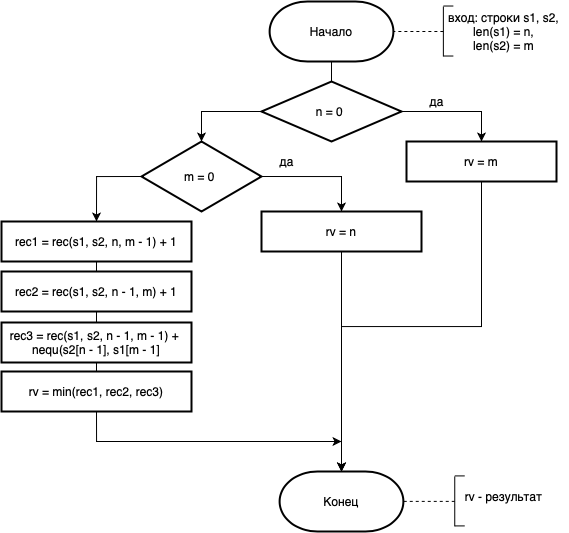

The diagram above was exported from draw.io. Its source (the exported page's mxGraphModel, read from the mxfile embedded in the PNG):
<mxGraphModel dx="1004" dy="636" grid="1" gridSize="10" guides="1" tooltips="1" connect="1" arrows="1" fold="1" page="1" pageScale="1" pageWidth="827" pageHeight="1169" math="0" shadow="0">
  <root>
    <mxCell id="0" />
    <mxCell id="1" parent="0" />
    <mxCell id="iw0TH2nkiD_WssG1gyYy-1" value="Начало" style="strokeWidth=2;html=1;shape=mxgraph.flowchart.terminator;whiteSpace=wrap;" vertex="1" parent="1">
      <mxGeometry x="318.13" width="123.75" height="60" as="geometry" />
    </mxCell>
    <mxCell id="iw0TH2nkiD_WssG1gyYy-2" value="" style="endArrow=none;html=1;" edge="1" parent="1">
      <mxGeometry width="50" height="50" relative="1" as="geometry">
        <mxPoint x="491.87" y="55" as="sourcePoint" />
        <mxPoint x="491.87" y="5" as="targetPoint" />
      </mxGeometry>
    </mxCell>
    <mxCell id="iw0TH2nkiD_WssG1gyYy-3" value="" style="endArrow=none;html=1;" edge="1" parent="1">
      <mxGeometry width="50" height="50" relative="1" as="geometry">
        <mxPoint x="501.87" y="4.519999999999982" as="sourcePoint" />
        <mxPoint x="491.87" y="4.519999999999982" as="targetPoint" />
      </mxGeometry>
    </mxCell>
    <mxCell id="iw0TH2nkiD_WssG1gyYy-4" value="" style="endArrow=none;html=1;" edge="1" parent="1">
      <mxGeometry width="50" height="50" relative="1" as="geometry">
        <mxPoint x="491.87" y="54.51999999999998" as="sourcePoint" />
        <mxPoint x="501.87" y="54.51999999999998" as="targetPoint" />
      </mxGeometry>
    </mxCell>
    <mxCell id="iw0TH2nkiD_WssG1gyYy-5" value="вход: строки s1, s2,&lt;br&gt;len(s1) = n,&lt;br&gt;len(s2) = m" style="text;html=1;align=center;verticalAlign=middle;resizable=0;points=[];autosize=1;strokeColor=none;fillColor=none;" vertex="1" parent="1">
      <mxGeometry x="486.62" y="5" width="130" height="50" as="geometry" />
    </mxCell>
    <mxCell id="iw0TH2nkiD_WssG1gyYy-6" value="" style="endArrow=none;dashed=1;html=1;entryX=1;entryY=0.5;entryDx=0;entryDy=0;entryPerimeter=0;" edge="1" parent="1" target="iw0TH2nkiD_WssG1gyYy-1">
      <mxGeometry width="50" height="50" relative="1" as="geometry">
        <mxPoint x="491.87" y="30" as="sourcePoint" />
        <mxPoint x="441.87" y="5" as="targetPoint" />
      </mxGeometry>
    </mxCell>
    <mxCell id="iw0TH2nkiD_WssG1gyYy-34" style="edgeStyle=orthogonalEdgeStyle;rounded=0;orthogonalLoop=1;jettySize=auto;html=1;exitX=0;exitY=0.5;exitDx=0;exitDy=0;" edge="1" parent="1" source="iw0TH2nkiD_WssG1gyYy-7" target="iw0TH2nkiD_WssG1gyYy-8">
      <mxGeometry relative="1" as="geometry" />
    </mxCell>
    <mxCell id="iw0TH2nkiD_WssG1gyYy-35" style="edgeStyle=orthogonalEdgeStyle;rounded=0;orthogonalLoop=1;jettySize=auto;html=1;exitX=1;exitY=0.5;exitDx=0;exitDy=0;entryX=0.5;entryY=0;entryDx=0;entryDy=0;" edge="1" parent="1" source="iw0TH2nkiD_WssG1gyYy-7" target="iw0TH2nkiD_WssG1gyYy-10">
      <mxGeometry relative="1" as="geometry" />
    </mxCell>
    <mxCell id="iw0TH2nkiD_WssG1gyYy-7" value="n = 0&amp;nbsp;" style="rhombus;whiteSpace=wrap;html=1;strokeWidth=2;" vertex="1" parent="1">
      <mxGeometry x="310" y="80" width="140" height="60" as="geometry" />
    </mxCell>
    <mxCell id="iw0TH2nkiD_WssG1gyYy-30" style="edgeStyle=orthogonalEdgeStyle;rounded=0;orthogonalLoop=1;jettySize=auto;html=1;exitX=0;exitY=0.5;exitDx=0;exitDy=0;entryX=0.5;entryY=0;entryDx=0;entryDy=0;" edge="1" parent="1" source="iw0TH2nkiD_WssG1gyYy-8" target="iw0TH2nkiD_WssG1gyYy-22">
      <mxGeometry relative="1" as="geometry" />
    </mxCell>
    <mxCell id="iw0TH2nkiD_WssG1gyYy-36" style="edgeStyle=orthogonalEdgeStyle;rounded=0;orthogonalLoop=1;jettySize=auto;html=1;exitX=1;exitY=0.5;exitDx=0;exitDy=0;" edge="1" parent="1" source="iw0TH2nkiD_WssG1gyYy-8" target="iw0TH2nkiD_WssG1gyYy-9">
      <mxGeometry relative="1" as="geometry" />
    </mxCell>
    <mxCell id="iw0TH2nkiD_WssG1gyYy-8" value="m = 0&amp;nbsp;" style="rhombus;whiteSpace=wrap;html=1;strokeWidth=2;" vertex="1" parent="1">
      <mxGeometry x="190" y="140" width="120" height="70" as="geometry" />
    </mxCell>
    <mxCell id="iw0TH2nkiD_WssG1gyYy-40" style="edgeStyle=orthogonalEdgeStyle;rounded=0;orthogonalLoop=1;jettySize=auto;html=1;exitX=0.5;exitY=1;exitDx=0;exitDy=0;" edge="1" parent="1" source="iw0TH2nkiD_WssG1gyYy-9" target="iw0TH2nkiD_WssG1gyYy-37">
      <mxGeometry relative="1" as="geometry" />
    </mxCell>
    <mxCell id="iw0TH2nkiD_WssG1gyYy-9" value="rv = n" style="rounded=0;whiteSpace=wrap;html=1;strokeWidth=2;" vertex="1" parent="1">
      <mxGeometry x="310" y="210" width="160" height="40" as="geometry" />
    </mxCell>
    <mxCell id="iw0TH2nkiD_WssG1gyYy-41" style="edgeStyle=orthogonalEdgeStyle;rounded=0;orthogonalLoop=1;jettySize=auto;html=1;exitX=0.5;exitY=1;exitDx=0;exitDy=0;" edge="1" parent="1" source="iw0TH2nkiD_WssG1gyYy-10" target="iw0TH2nkiD_WssG1gyYy-37">
      <mxGeometry relative="1" as="geometry" />
    </mxCell>
    <mxCell id="iw0TH2nkiD_WssG1gyYy-10" value="rv = m" style="rounded=0;whiteSpace=wrap;html=1;strokeWidth=2;" vertex="1" parent="1">
      <mxGeometry x="455" y="140" width="150" height="40" as="geometry" />
    </mxCell>
    <mxCell id="iw0TH2nkiD_WssG1gyYy-15" value="да" style="text;html=1;align=center;verticalAlign=middle;resizable=0;points=[];autosize=1;strokeColor=none;fillColor=none;" vertex="1" parent="1">
      <mxGeometry x="470" y="90" width="30" height="20" as="geometry" />
    </mxCell>
    <mxCell id="iw0TH2nkiD_WssG1gyYy-21" value="да" style="text;html=1;align=center;verticalAlign=middle;resizable=0;points=[];autosize=1;strokeColor=none;fillColor=none;" vertex="1" parent="1">
      <mxGeometry x="320" y="150" width="30" height="20" as="geometry" />
    </mxCell>
    <mxCell id="iw0TH2nkiD_WssG1gyYy-22" value="rec1 = rec(s1, s2, n, m - 1) + 1" style="rounded=0;whiteSpace=wrap;html=1;absoluteArcSize=1;arcSize=14;strokeWidth=2;" vertex="1" parent="1">
      <mxGeometry x="50" y="220" width="190" height="40" as="geometry" />
    </mxCell>
    <mxCell id="iw0TH2nkiD_WssG1gyYy-23" value="rec2 = rec(s1, s2, n - 1, m) + 1" style="rounded=0;whiteSpace=wrap;html=1;absoluteArcSize=1;arcSize=14;strokeWidth=2;" vertex="1" parent="1">
      <mxGeometry x="50" y="270" width="190" height="40" as="geometry" />
    </mxCell>
    <mxCell id="iw0TH2nkiD_WssG1gyYy-24" value="rec3 = rec(s1, s2, n - 1, m - 1) +&amp;nbsp;&lt;br&gt;nequ(s2[n - 1], s1[m - 1]" style="rounded=0;whiteSpace=wrap;html=1;absoluteArcSize=1;arcSize=14;strokeWidth=2;" vertex="1" parent="1">
      <mxGeometry x="50" y="321" width="190" height="40" as="geometry" />
    </mxCell>
    <mxCell id="iw0TH2nkiD_WssG1gyYy-25" value="" style="endArrow=none;html=1;" edge="1" parent="1" source="iw0TH2nkiD_WssG1gyYy-23" target="iw0TH2nkiD_WssG1gyYy-22">
      <mxGeometry width="50" height="50" relative="1" as="geometry">
        <mxPoint x="180" y="390" as="sourcePoint" />
        <mxPoint x="230" y="340" as="targetPoint" />
      </mxGeometry>
    </mxCell>
    <mxCell id="iw0TH2nkiD_WssG1gyYy-26" value="" style="endArrow=none;html=1;entryX=0.5;entryY=1;entryDx=0;entryDy=0;exitX=0.5;exitY=0;exitDx=0;exitDy=0;" edge="1" parent="1" source="iw0TH2nkiD_WssG1gyYy-24" target="iw0TH2nkiD_WssG1gyYy-23">
      <mxGeometry width="50" height="50" relative="1" as="geometry">
        <mxPoint x="180" y="390" as="sourcePoint" />
        <mxPoint x="230" y="340" as="targetPoint" />
      </mxGeometry>
    </mxCell>
    <mxCell id="iw0TH2nkiD_WssG1gyYy-39" style="edgeStyle=orthogonalEdgeStyle;rounded=0;orthogonalLoop=1;jettySize=auto;html=1;exitX=0.5;exitY=1;exitDx=0;exitDy=0;" edge="1" parent="1" source="iw0TH2nkiD_WssG1gyYy-31" target="iw0TH2nkiD_WssG1gyYy-37">
      <mxGeometry relative="1" as="geometry" />
    </mxCell>
    <mxCell id="iw0TH2nkiD_WssG1gyYy-31" value="rv = min(rec1, rec2, rec3)" style="rounded=0;whiteSpace=wrap;html=1;strokeWidth=2;" vertex="1" parent="1">
      <mxGeometry x="50" y="370" width="190" height="40" as="geometry" />
    </mxCell>
    <mxCell id="iw0TH2nkiD_WssG1gyYy-32" value="" style="endArrow=none;html=1;entryX=0.5;entryY=1;entryDx=0;entryDy=0;" edge="1" parent="1" source="iw0TH2nkiD_WssG1gyYy-31" target="iw0TH2nkiD_WssG1gyYy-24">
      <mxGeometry width="50" height="50" relative="1" as="geometry">
        <mxPoint x="250" y="320" as="sourcePoint" />
        <mxPoint x="300" y="270" as="targetPoint" />
      </mxGeometry>
    </mxCell>
    <mxCell id="iw0TH2nkiD_WssG1gyYy-33" value="" style="endArrow=none;html=1;entryX=0.5;entryY=1;entryDx=0;entryDy=0;entryPerimeter=0;exitX=0.5;exitY=0;exitDx=0;exitDy=0;" edge="1" parent="1" source="iw0TH2nkiD_WssG1gyYy-7" target="iw0TH2nkiD_WssG1gyYy-1">
      <mxGeometry width="50" height="50" relative="1" as="geometry">
        <mxPoint x="382" y="90" as="sourcePoint" />
        <mxPoint x="460" y="160" as="targetPoint" />
      </mxGeometry>
    </mxCell>
    <mxCell id="iw0TH2nkiD_WssG1gyYy-37" value="Конец" style="strokeWidth=2;html=1;shape=mxgraph.flowchart.terminator;whiteSpace=wrap;" vertex="1" parent="1">
      <mxGeometry x="328.12" y="470" width="123.75" height="60" as="geometry" />
    </mxCell>
    <mxCell id="iw0TH2nkiD_WssG1gyYy-42" value="" style="endArrow=classic;html=1;" edge="1" parent="1">
      <mxGeometry width="50" height="50" relative="1" as="geometry">
        <mxPoint x="370" y="440" as="sourcePoint" />
        <mxPoint x="390" y="440" as="targetPoint" />
      </mxGeometry>
    </mxCell>
    <mxCell id="iw0TH2nkiD_WssG1gyYy-48" value="" style="endArrow=none;html=1;" edge="1" parent="1">
      <mxGeometry width="50" height="50" relative="1" as="geometry">
        <mxPoint x="503.25" y="524.89" as="sourcePoint" />
        <mxPoint x="503.25" y="474.89" as="targetPoint" />
      </mxGeometry>
    </mxCell>
    <mxCell id="iw0TH2nkiD_WssG1gyYy-49" value="" style="endArrow=none;html=1;" edge="1" parent="1">
      <mxGeometry width="50" height="50" relative="1" as="geometry">
        <mxPoint x="513.25" y="474.40999999999997" as="sourcePoint" />
        <mxPoint x="503.25" y="474.40999999999997" as="targetPoint" />
      </mxGeometry>
    </mxCell>
    <mxCell id="iw0TH2nkiD_WssG1gyYy-50" value="" style="endArrow=none;html=1;" edge="1" parent="1">
      <mxGeometry width="50" height="50" relative="1" as="geometry">
        <mxPoint x="503.25" y="524.41" as="sourcePoint" />
        <mxPoint x="513.25" y="524.41" as="targetPoint" />
      </mxGeometry>
    </mxCell>
    <mxCell id="iw0TH2nkiD_WssG1gyYy-51" value="" style="endArrow=none;dashed=1;html=1;entryX=1;entryY=0.5;entryDx=0;entryDy=0;entryPerimeter=0;" edge="1" parent="1">
      <mxGeometry width="50" height="50" relative="1" as="geometry">
        <mxPoint x="503.25" y="499.89" as="sourcePoint" />
        <mxPoint x="450" y="499.89" as="targetPoint" />
      </mxGeometry>
    </mxCell>
    <mxCell id="iw0TH2nkiD_WssG1gyYy-52" value="rv - результат" style="text;html=1;align=center;verticalAlign=middle;resizable=0;points=[];autosize=1;strokeColor=none;fillColor=none;" vertex="1" parent="1">
      <mxGeometry x="506.62" y="485.40999999999997" width="90" height="20" as="geometry" />
    </mxCell>
  </root>
</mxGraphModel>